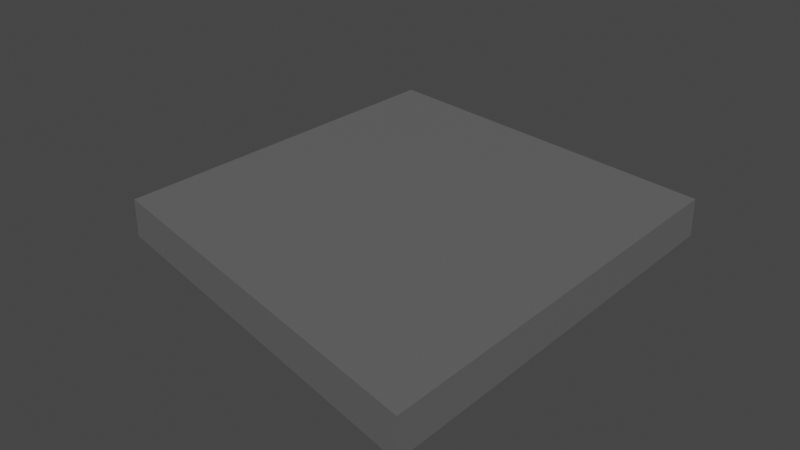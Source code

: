 # Source: d13_armadura_cqvc2.blend  (saved by Blender 3.4.6; exported with 4.5.12 LTS)
import bpy
from mathutils import Matrix  # noqa: F401  (used for matrix-valued properties, if any)

bpy.ops.wm.read_factory_settings(use_empty=True)
scene = bpy.context.scene
scene.name = 'Scene'

# ---- collections
col_terreno_caverna = bpy.data.collections.new('terreno caverna'); scene.collection.children.link(col_terreno_caverna)

# ---- materials (node trees are filled in below, after node groups)
mat_caverna = bpy.data.materials.new('caverna')
mat_caverna.use_transparent_shadow = False

# ---- material node trees
mat_caverna.use_nodes = True; mat_caverna.node_tree.nodes.clear()
_N = mat_caverna.node_tree.nodes; _L = mat_caverna.node_tree.links
n0 = _N.new('ShaderNodeBsdfPrincipled'); n0.name = 'Principled BSDF'; n0.location = (10, 300)
n0.distribution = 'GGX'
n0.subsurface_method = 'RANDOM_WALK_SKIN'
n0.inputs[0].default_value = (0.1329, 0.1329, 0.1329, 1.0)
n0.inputs[3].default_value = 1.45
n0.inputs[27].default_value = (0.0, 0.0, 0.0, 1.0)
n0.inputs[28].default_value = 1.0
n1 = _N.new('ShaderNodeOutputMaterial'); n1.name = 'Material Output'; n1.location = (300, 300)
_L.new(n0.outputs[0], n1.inputs[0])
n1.is_active_output = True

# ---- world
world_world = bpy.data.worlds.new('World'); scene.world = world_world
world_world.use_nodes = True; world_world.node_tree.nodes.clear()
_N = world_world.node_tree.nodes; _L = world_world.node_tree.links
n0 = _N.new('ShaderNodeOutputWorld'); n0.name = 'World Output'; n0.location = (300, 300)
n1 = _N.new('ShaderNodeBackground'); n1.name = 'Background'; n1.location = (10, 300)
n1.inputs[0].default_value = (0.05088, 0.05088, 0.05088, 1.0)
_L.new(n1.outputs[0], n0.inputs[0])
n0.is_active_output = True
world_world.color = (0.05088, 0.05088, 0.05088)
world_world.use_sun_shadow = False
world_world.sun_shadow_jitter_overblur = 0.0

# ---- meshes
me_cube_026 = bpy.data.meshes.new('Cube.026')
me_cube_026.from_pydata([(9.043, -11.7, 0.883), (9.068, 8.143, 0.883), (-8.781, 10.78, 0.883), (-9.33, -7.227, 0.883), (9.043, -11.7, -0.883), (9.068, 8.143, -0.883), (-8.781, 10.78, -0.883), (-9.33, -7.227, -0.883)], [], [(1, 2, 3, 0), (5, 4, 7, 6), (2, 6, 7, 3), (0, 4, 5, 1), (3, 7, 4, 0), (1, 5, 6, 2)])
_uv = me_cube_026.uv_layers.new(name='UVMap')
_uv.uv.foreach_set('vector', [0.3878, 0.75, 0.2778, 0.75, 0.2761, 0.75, 0.3844, 0.75, 0.3878, 0.75, 0.3844, 0.75, 0.2761, 0.75, 0.2778, 0.75, 0.2778, 0.75, 0.2778, 0.75, 0.2761, 0.75, 0.2761, 0.75, 0.3844, 0.75, 0.3844, 0.75, 0.3878, 0.75, 0.3878, 0.75, 0.2761, 0.75, 0.2761, 0.75, 0.3844, 0.75, 0.3844, 0.75, 0.3878, 0.75, 0.3878, 0.75, 0.2778, 0.75, 0.2778, 0.75])
me_cube_026.materials.append(mat_caverna)
me_cube_026.update()
arm_armature_025 = bpy.data.armatures.new('Armature.025')  # bones are not reproduced

# ---- objects
ob_d13_armadura_cqvc2 = bpy.data.objects.new('d13 armadura cqvc2', arm_armature_025)
ob_ch_o_que_vai_cair_2 = bpy.data.objects.new('chão que vai cair 2', me_cube_026)

# ---- transforms, parenting, visibility, modifiers, constraints
ob_d13_armadura_cqvc2.location = (110.2, -922.0, -9.228)
ob_d13_armadura_cqvc2.scale = (2.379, 2.379, 2.379)
ob_ch_o_que_vai_cair_2.parent = ob_d13_armadura_cqvc2
ob_ch_o_que_vai_cair_2.matrix_parent_inverse = Matrix(((0.4204, -0.0, -0.0, -46.33), (-0.0, 0.4204, 0.0, 387.6), (-0.0, -0.0, 0.4204, 3.879), (-0.0, 0.0, -0.0, 1.0)))
ob_ch_o_que_vai_cair_2.location = (110.0, -921.1, -8.467)
_vg = ob_ch_o_que_vai_cair_2.vertex_groups.new(name='Bone')
_vg.add([0, 1, 2, 3, 4, 5, 6, 7], 1.0, 'REPLACE')
_m = ob_ch_o_que_vai_cair_2.modifiers.new('Armature', 'ARMATURE')
_m.object = ob_d13_armadura_cqvc2

# ---- collection membership
col_terreno_caverna.objects.link(ob_d13_armadura_cqvc2)
col_terreno_caverna.objects.link(ob_ch_o_que_vai_cair_2)

# ---- scene / render settings (as saved in the file)
scene.frame_start = 1; scene.frame_end = 90; scene.frame_set(0)
scene.render.engine = 'BLENDER_EEVEE_NEXT'
scene.cycles.sampling_pattern = 'TABULATED_SOBOL'
scene.cycles.use_light_tree = False
scene.view_settings.view_transform = 'Filmic'
bpy.context.view_layer.update()

# ---- added for rendering (the .blend has no active camera and no usable light): camera, sun
cam_auto = bpy.data.cameras.new('AutoCamera')
cam_auto.lens = 50.0
cam_auto.sensor_width = 36.0
cam_auto.clip_end = 1000.0
ob_auto_camera = bpy.data.objects.new('AutoCamera', cam_auto)
scene.collection.objects.link(ob_auto_camera)
ob_auto_camera.location = (136.747, -953.916, 13.0755)
ob_auto_camera.rotation_euler = (1.09748, -7.21219e-08, 0.694738)
scene.camera = ob_auto_camera
light_auto_sun = bpy.data.lights.new('AutoSun', 'SUN')
light_auto_sun.energy = 3.0
light_auto_sun.angle = 0.0523599
ob_auto_sun = bpy.data.objects.new('AutoSun', light_auto_sun)
scene.collection.objects.link(ob_auto_sun)
ob_auto_sun.rotation_euler = (0.872665, 0.174533, 0.523599)
bpy.context.view_layer.update()
